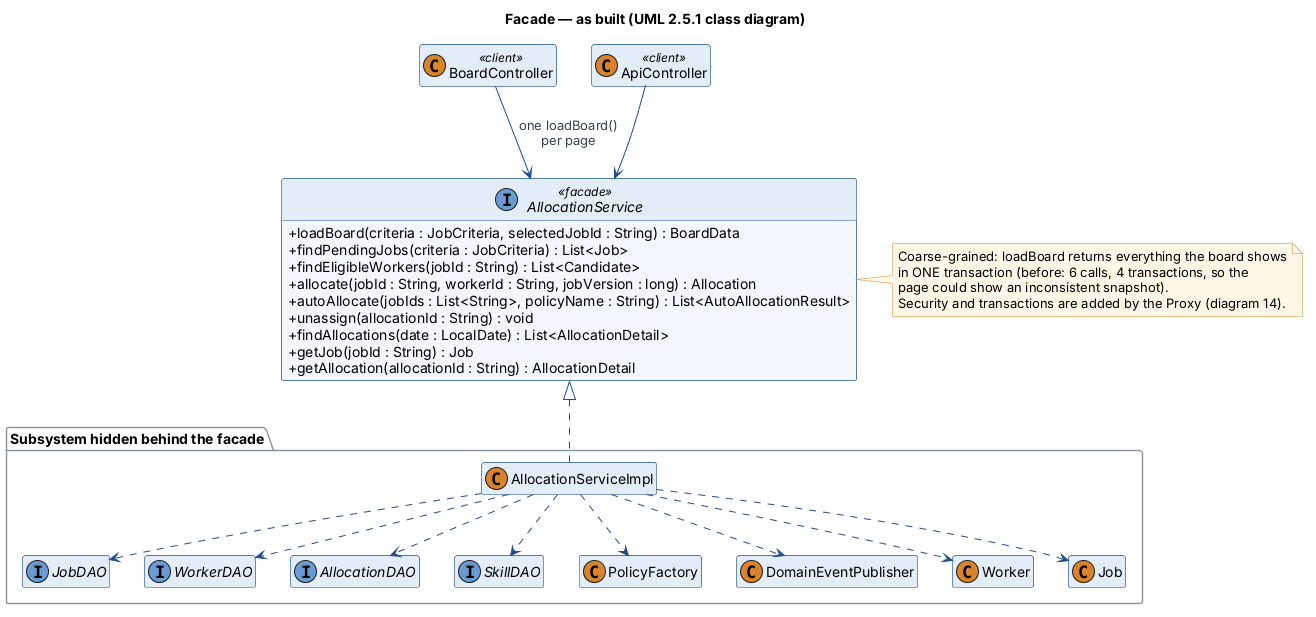

The diagram above was rendered by PlantUML. Its source (embedded in the PNG):
@startuml
!include style.iuml
skinparam classAttributeIconSize 0
hide empty members
title Facade — as built (UML 2.5.1 class diagram)

class BoardController <<client>>
class ApiController <<client>>
interface AllocationService <<facade>> {
  +loadBoard(criteria : JobCriteria, selectedJobId : String) : BoardData
  +findPendingJobs(criteria : JobCriteria) : List<Job>
  +findEligibleWorkers(jobId : String) : List<Candidate>
  +allocate(jobId : String, workerId : String, jobVersion : long) : Allocation
  +autoAllocate(jobIds : List<String>, policyName : String) : List<AutoAllocationResult>
  +unassign(allocationId : String) : void
  +findAllocations(date : LocalDate) : List<AllocationDetail>
  +getJob(jobId : String) : Job
  +getAllocation(allocationId : String) : AllocationDetail
}
package "Subsystem hidden behind the facade" {
  class AllocationServiceImpl
  interface JobDAO
  interface WorkerDAO
  interface AllocationDAO
  interface SkillDAO
  class PolicyFactory
  class DomainEventPublisher
  class Worker
  class Job
}
BoardController --> AllocationService : one loadBoard()\nper page
ApiController --> AllocationService
AllocationService <|.. AllocationServiceImpl
AllocationServiceImpl ..> JobDAO
AllocationServiceImpl ..> WorkerDAO
AllocationServiceImpl ..> AllocationDAO
AllocationServiceImpl ..> SkillDAO
AllocationServiceImpl ..> PolicyFactory
AllocationServiceImpl ..> DomainEventPublisher
AllocationServiceImpl ..> Worker
AllocationServiceImpl ..> Job
note right of AllocationService
  Coarse-grained: loadBoard returns everything the board shows
  in ONE transaction (before: 6 calls, 4 transactions, so the
  page could show an inconsistent snapshot).
  Security and transactions are added by the Proxy (diagram 14).
end note
@enduml